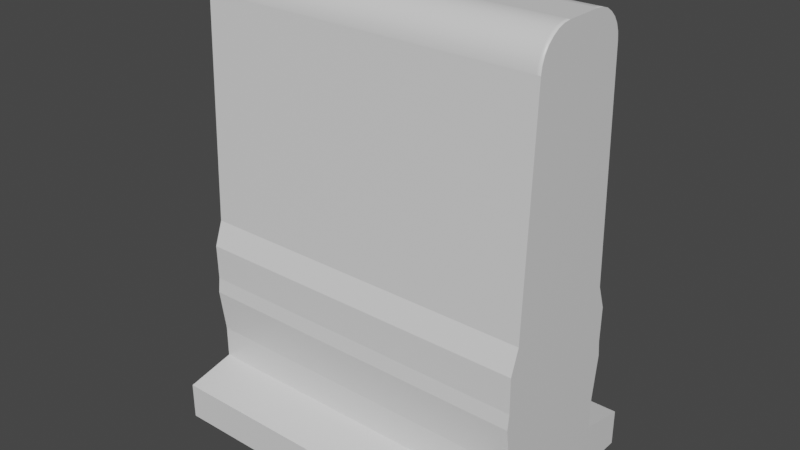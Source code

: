 # Source: trim.blend  (saved by Blender 2.82.7; exported with 4.5.12 LTS)
import bpy
from mathutils import Matrix  # noqa: F401  (used for matrix-valued properties, if any)

bpy.ops.wm.read_factory_settings(use_empty=True)
scene = bpy.context.scene
scene.name = 'Scene'

# ---- collections
col_collection = bpy.data.collections.new('Collection'); scene.collection.children.link(col_collection)
col_mesh = bpy.data.collections.new('Mesh'); scene.collection.children.link(col_mesh)
col_rig = bpy.data.collections.new('Rig'); scene.collection.children.link(col_rig)
col_extras = bpy.data.collections.new('Extras'); scene.collection.children.link(col_extras)

# ---- materials (node trees are filled in below, after node groups)
mat_material = bpy.data.materials.new('Material')
mat_material.alpha_threshold = 0.0
mat_material.use_transparent_shadow = False
mat_material.line_color = (0.0, 0.0, 0.0, 1.0)

# ---- material node trees
mat_material.use_nodes = True; mat_material.node_tree.nodes.clear()
_N = mat_material.node_tree.nodes; _L = mat_material.node_tree.links
n0 = _N.new('ShaderNodeOutputMaterial'); n0.name = 'Material Output'; n0.location = (300, 300)
n1 = _N.new('ShaderNodeBsdfPrincipled'); n1.name = 'Principled BSDF'; n1.location = (10, 300)
n1.distribution = 'GGX'
n1.subsurface_method = 'BURLEY'
n1.inputs[2].default_value = 0.4
n1.inputs[3].default_value = 1.45
n1.inputs[27].default_value = (0.0, 0.0, 0.0, 1.0)
n1.inputs[28].default_value = 1.0
_L.new(n1.outputs[0], n0.inputs[0])
n0.is_active_output = True

# ---- world
world_world = bpy.data.worlds.new('World'); scene.world = world_world
world_world.use_nodes = True; world_world.node_tree.nodes.clear()
_N = world_world.node_tree.nodes; _L = world_world.node_tree.links
n0 = _N.new('ShaderNodeOutputWorld'); n0.name = 'World Output'; n0.location = (300, 300)
n1 = _N.new('ShaderNodeBackground'); n1.name = 'Background'; n1.location = (10, 300)
n1.inputs[0].default_value = (0.05088, 0.05088, 0.05088, 1.0)
_L.new(n1.outputs[0], n0.inputs[0])
n0.is_active_output = True
world_world.color = (0.05088, 0.05088, 0.05088)
world_world.use_sun_shadow = False
world_world.sun_shadow_jitter_overblur = 0.0

# ---- meshes
me_cube = bpy.data.meshes.new('Cube')
me_cube.from_pydata([(0.05867, 0.1773, -0.001647), (0.05867, 0.0005056, -0.001647), (-0.05951, 0.1773, -0.001647), (-0.05951, 0.0005056, -0.001647), (0.05867, 0.1773, 0.01742), (-0.05951, 0.0005056, 0.01742), (0.05867, 0.0005056, 0.01742), (-0.05951, 0.1773, 0.01742), (-0.03396, 0.0005056, 0.03949), (0.03311, 0.1773, 0.03949), (0.03311, 0.0005056, 0.03949), (-0.03396, 0.1773, 0.03949), (-0.03396, 0.1773, 0.02294), (0.03311, 0.0005056, 0.02294), (0.03311, 0.1773, 0.02294), (-0.03396, 0.0005056, 0.02294), (0.03516, 0.1773, 0.05486), (0.03516, 0.0005056, 0.05486), (-0.03601, 0.1773, 0.05486), (-0.03601, 0.0005056, 0.05486), (-0.03698, 0.0005056, 0.06217), (0.03614, 0.1773, 0.06217), (0.03614, 0.0005056, 0.06217), (-0.03698, 0.1773, 0.06217), (-0.03609, 0.0005056, 0.07), (0.03525, 0.1773, 0.07), (0.03525, 0.0005056, 0.07), (-0.03609, 0.1773, 0.07), (-0.03641, 0.0005056, 0.08826), (0.03557, 0.1773, 0.08826), (0.03557, 0.0005056, 0.08826), (-0.03641, 0.1773, 0.08826), (-0.03194, 0.0005056, 0.1008), (0.0311, 0.1773, 0.1008), (0.0311, 0.0005056, 0.1008), (-0.03194, 0.1773, 0.1008), (0.009248, 0.1773, 0.2313), (0.02681, 0.1773, 0.2144), (0.01303, 0.1773, 0.2309), (0.01665, 0.1773, 0.2297), (0.01994, 0.1773, 0.2276), (0.02272, 0.1773, 0.225), (0.02486, 0.1773, 0.2218), (0.02624, 0.1773, 0.2182), (0.02681, 0.0005056, 0.2144), (0.009248, 0.0005056, 0.2313), (0.02624, 0.0005056, 0.2182), (0.02486, 0.0005056, 0.2218), (0.02272, 0.0005056, 0.225), (0.01994, 0.0005056, 0.2276), (0.01665, 0.0005056, 0.2297), (0.01303, 0.0005056, 0.2309), (-0.02765, 0.1773, 0.2144), (-0.01009, 0.1773, 0.2313), (-0.02709, 0.1773, 0.2182), (-0.0257, 0.1773, 0.2218), (-0.02356, 0.1773, 0.225), (-0.02078, 0.1773, 0.2276), (-0.0175, 0.1773, 0.2297), (-0.01387, 0.1773, 0.2309), (-0.01009, 0.0005056, 0.2313), (-0.02765, 0.0005056, 0.2144), (-0.01387, 0.0005056, 0.2309), (-0.0175, 0.0005056, 0.2297), (-0.02078, 0.0005056, 0.2276), (-0.02356, 0.0005056, 0.225), (-0.0257, 0.0005056, 0.2218), (-0.02709, 0.0005056, 0.2182), (-0.05951, 0.1759, -0.001647), (0.05867, 0.1759, -0.001647), (0.05867, 0.1759, 0.01742), (-0.05951, 0.1759, 0.01742), (-0.03396, 0.1759, 0.03949), (0.03311, 0.1759, 0.03949), (-0.03396, 0.1759, 0.02294), (0.03311, 0.1759, 0.02294), (0.03516, 0.1759, 0.05486), (-0.03601, 0.1759, 0.05486), (0.03614, 0.1759, 0.06217), (-0.03698, 0.1759, 0.06217), (0.03525, 0.1759, 0.07), (-0.03609, 0.1759, 0.07), (0.03557, 0.1759, 0.08826), (-0.03641, 0.1759, 0.08826), (0.0311, 0.1759, 0.1008), (-0.03194, 0.1759, 0.1008), (0.009248, 0.1759, 0.2313), (0.01303, 0.1759, 0.2309), (0.01665, 0.1759, 0.2297), (0.01994, 0.1759, 0.2276), (0.02272, 0.1759, 0.225), (0.02486, 0.1759, 0.2218), (0.02624, 0.1759, 0.2182), (0.02681, 0.1759, 0.2144), (-0.01009, 0.1759, 0.2313), (-0.01387, 0.1759, 0.2309), (-0.0175, 0.1759, 0.2297), (-0.02078, 0.1759, 0.2276), (-0.02356, 0.1759, 0.225), (-0.0257, 0.1759, 0.2218), (-0.02709, 0.1759, 0.2182), (-0.02765, 0.1759, 0.2144), (-0.05951, 0.00247, -0.001647), (0.05867, 0.00247, 0.01742), (0.03311, 0.00247, 0.03949), (0.03311, 0.00247, 0.02294), (0.03516, 0.00247, 0.05486), (0.03614, 0.00247, 0.06217), (0.03525, 0.00247, 0.07), (0.03557, 0.00247, 0.08826), (0.0311, 0.00247, 0.1008), (0.009248, 0.00247, 0.2313), (-0.01387, 0.00247, 0.2309), (-0.0175, 0.00247, 0.2297), (-0.02078, 0.00247, 0.2276), (-0.02356, 0.00247, 0.225), (-0.0257, 0.00247, 0.2218), (-0.02709, 0.00247, 0.2182), (-0.02765, 0.00247, 0.2144), (0.05867, 0.00247, -0.001647), (-0.05951, 0.00247, 0.01742), (-0.03396, 0.00247, 0.03949), (-0.03396, 0.00247, 0.02294), (-0.03601, 0.00247, 0.05486), (-0.03698, 0.00247, 0.06217), (-0.03609, 0.00247, 0.07), (-0.03641, 0.00247, 0.08826), (-0.03194, 0.00247, 0.1008), (0.01303, 0.00247, 0.2309), (0.01665, 0.00247, 0.2297), (0.01994, 0.00247, 0.2276), (0.02272, 0.00247, 0.225), (0.02486, 0.00247, 0.2218), (0.02624, 0.00247, 0.2182), (0.02681, 0.00247, 0.2144), (-0.01009, 0.00247, 0.2313)], [], [(35, 52, 54, 55, 56, 57, 58, 59, 53, 36, 38, 39, 40, 41, 42, 43, 37, 33), (7, 12, 14, 4), (85, 101, 52, 35), (102, 119, 1, 3), (111, 135, 60, 45), (2, 7, 4, 0), (119, 103, 6, 1), (68, 71, 7, 2), (1, 6, 5, 3), (6, 13, 15, 5), (71, 74, 12, 7), (103, 105, 13, 6), (34, 44, 46, 47, 48, 49, 50, 51, 45, 60, 62, 63, 64, 65, 66, 67, 61, 32), (13, 10, 8, 15), (74, 72, 11, 12), (105, 104, 10, 13), (12, 11, 9, 14), (11, 18, 16, 9), (104, 106, 17, 10), (72, 77, 18, 11), (10, 17, 19, 8), (18, 23, 21, 16), (106, 107, 22, 17), (77, 79, 23, 18), (17, 22, 20, 19), (23, 27, 25, 21), (107, 108, 26, 22), (79, 81, 27, 23), (22, 26, 24, 20), (27, 31, 29, 25), (108, 109, 30, 26), (81, 83, 31, 27), (26, 30, 28, 24), (31, 35, 33, 29), (109, 110, 34, 30), (83, 85, 35, 31), (30, 34, 32, 28), (111, 45, 51, 128), (128, 51, 50, 129), (129, 50, 49, 130), (130, 49, 48, 131), (131, 48, 47, 132), (132, 47, 46, 133), (133, 46, 44, 134), (94, 53, 59, 95), (95, 59, 58, 96), (96, 58, 57, 97), (97, 57, 56, 98), (98, 56, 55, 99), (99, 55, 54, 100), (100, 54, 52, 101), (110, 134, 44, 34), (33, 37, 93, 84), (117, 100, 101, 118), (116, 99, 100, 117), (115, 98, 99, 116), (114, 97, 98, 115), (113, 96, 97, 114), (112, 95, 96, 113), (135, 94, 95, 112), (43, 92, 93, 37), (42, 91, 92, 43), (41, 90, 91, 42), (40, 89, 90, 41), (39, 88, 89, 40), (38, 87, 88, 39), (36, 86, 87, 38), (126, 127, 85, 83), (29, 33, 84, 82), (125, 126, 83, 81), (25, 29, 82, 80), (124, 125, 81, 79), (21, 25, 80, 78), (123, 124, 79, 77), (16, 21, 78, 76), (121, 123, 77, 72), (9, 16, 76, 73), (14, 9, 73, 75), (122, 121, 72, 74), (4, 14, 75, 70), (120, 122, 74, 71), (102, 120, 71, 68), (0, 4, 70, 69), (36, 53, 94, 86), (2, 0, 69, 68), (127, 118, 101, 85), (32, 61, 118, 127), (3, 5, 120, 102), (5, 15, 122, 120), (15, 8, 121, 122), (8, 19, 123, 121), (19, 20, 124, 123), (20, 24, 125, 124), (24, 28, 126, 125), (28, 32, 127, 126), (60, 135, 112, 62), (62, 112, 113, 63), (63, 113, 114, 64), (64, 114, 115, 65), (65, 115, 116, 66), (66, 116, 117, 67), (67, 117, 118, 61), (84, 93, 134, 110), (92, 133, 134, 93), (91, 132, 133, 92), (90, 131, 132, 91), (89, 130, 131, 90), (88, 129, 130, 89), (87, 128, 129, 88), (86, 111, 128, 87), (82, 84, 110, 109), (80, 82, 109, 108), (78, 80, 108, 107), (76, 78, 107, 106), (73, 76, 106, 104), (75, 73, 104, 105), (70, 75, 105, 103), (69, 70, 103, 119), (86, 94, 135, 111), (68, 69, 119, 102)])
me_cube.polygons.foreach_set('use_smooth', [0, 0, 0, 0, 0, 0, 0, 0, 0, 0, 0, 0, 0, 0, 0, 0, 0, 0, 0, 0, 0, 0, 0, 0, 0, 0, 0, 0, 0, 0, 0, 0, 0, 0, 0, 0, 0, 1, 1, 1, 1, 1, 1, 1, 1, 1, 1, 1, 1, 1, 1, 0, 0, 1, 1, 1, 1, 1, 1, 1, 1, 1, 1, 1, 1, 1, 1, 0, 0, 0, 0, 0, 0, 0, 0, 0, 0, 0, 0, 0, 0, 0, 0, 0, 0, 0, 0, 0, 0, 0, 0, 0, 0, 0, 0, 1, 1, 1, 1, 1, 1, 1, 0, 1, 1, 1, 1, 1, 1, 1, 0, 0, 0, 0, 0, 0, 0, 0, 0, 0])
_uv = me_cube.uv_layers.new(name='UVMap')
_uv.uv.foreach_set('vector', [0.4439, 0.25, 0.6015, 0.25, 0.6068, 0.2519, 0.6117, 0.2576, 0.6162, 0.2669, 0.6199, 0.2795, 0.6227, 0.2948, 0.6244, 0.3118, 0.625, 0.3295, 0.625, 0.4205, 0.666, 0.4794, 0.6541, 0.4851, 0.6428, 0.4902, 0.6163, 0.4944, 0.6118, 0.4975, 0.6068, 0.4994, 0.6015, 0.5, 0.4439, 0.5, 0.3955, 0.25, 0.4014, 0.25, 0.4014, 0.5, 0.3955, 0.5, 0.4439, 0.248, 0.6015, 0.248, 0.6015, 0.25, 0.4439, 0.25, 0.125, 0.7472, 0.375, 0.7472, 0.375, 0.75, 0.125, 0.75, 0.7046, 0.7507, 0.7954, 0.7472, 0.7955, 0.75, 0.7045, 0.75, 0.375, 0.25, 0.3955, 0.25, 0.3955, 0.5, 0.375, 0.5, 0.375, 0.7472, 0.3955, 0.7472, 0.3955, 0.75, 0.375, 0.75, 0.375, 0.248, 0.3955, 0.248, 0.3955, 0.25, 0.375, 0.25, 0.375, 0.75, 0.3955, 0.75, 0.3955, 1.0, 0.375, 1.0, 0.3955, 0.75, 0.4014, 0.75, 0.4014, 1.0, 0.3955, 1.0, 0.3955, 0.248, 0.4014, 0.248, 0.4014, 0.25, 0.3955, 0.25, 0.3955, 0.7472, 0.4014, 0.7472, 0.4014, 0.75, 0.3955, 0.75, 0.4439, 0.7585, 0.6015, 0.7511, 0.6068, 0.7515, 0.6118, 0.7531, 0.6163, 0.756, 0.6428, 0.7599, 0.6541, 0.765, 0.666, 0.7706, 0.625, 0.8295, 0.625, 0.9205, 0.6244, 0.9382, 0.6227, 0.9553, 0.6199, 0.9706, 0.6162, 0.9832, 0.6117, 0.9924, 0.6068, 0.9981, 0.6015, 1.0, 0.4439, 1.0, 0.4014, 0.75, 0.4014, 0.7606, 0.4014, 1.0, 0.4014, 1.0, 0.4014, 0.248, 0.4014, 0.248, 0.4014, 0.25, 0.4014, 0.25, 0.4014, 0.7472, 0.4014, 0.7577, 0.4014, 0.7606, 0.4014, 0.75, 0.4014, 0.25, 0.4014, 0.25, 0.4014, 0.5, 0.4014, 0.5, 0.4014, 0.25, 0.4193, 0.25, 0.4193, 0.5, 0.4014, 0.5, 0.4014, 0.7577, 0.4193, 0.7568, 0.4193, 0.7597, 0.4014, 0.7606, 0.4014, 0.248, 0.4193, 0.248, 0.4193, 0.25, 0.4014, 0.25, 0.4014, 0.7606, 0.4193, 0.7597, 0.4193, 1.0, 0.4014, 1.0, 0.4193, 0.25, 0.4278, 0.25, 0.4278, 0.5, 0.4193, 0.5, 0.4193, 0.7568, 0.4278, 0.7564, 0.4278, 0.7593, 0.4193, 0.7597, 0.4193, 0.248, 0.4278, 0.248, 0.4278, 0.25, 0.4193, 0.25, 0.4193, 0.7597, 0.4278, 0.7593, 0.4278, 1.0, 0.4193, 1.0, 0.4278, 0.25, 0.4369, 0.25, 0.4369, 0.5, 0.4278, 0.5, 0.4278, 0.7564, 0.4369, 0.756, 0.4369, 0.7589, 0.4278, 0.7593, 0.4278, 0.248, 0.4369, 0.248, 0.4369, 0.25, 0.4278, 0.25, 0.4278, 0.7593, 0.4369, 0.7589, 0.4369, 1.0, 0.4278, 1.0, 0.4369, 0.25, 0.4395, 0.25, 0.4395, 0.5, 0.4369, 0.5, 0.4369, 0.756, 0.4395, 0.7559, 0.4395, 0.7588, 0.4369, 0.7589, 0.4369, 0.248, 0.4395, 0.248, 0.4395, 0.25, 0.4369, 0.25, 0.4369, 0.7589, 0.4395, 0.7588, 0.4395, 1.0, 0.4369, 1.0, 0.4395, 0.25, 0.4439, 0.25, 0.4439, 0.5, 0.4395, 0.5, 0.4395, 0.7559, 0.4439, 0.7557, 0.4439, 0.7585, 0.4395, 0.7588, 0.4395, 0.248, 0.4439, 0.248, 0.4439, 0.25, 0.4395, 0.25, 0.4395, 0.7588, 0.4439, 0.7585, 0.4439, 1.0, 0.4395, 1.0, 0.7046, 0.7507, 0.7045, 0.75, 0.666, 0.7706, 0.666, 0.7642, 0.666, 0.7642, 0.666, 0.7706, 0.6541, 0.765, 0.6541, 0.7616, 0.6541, 0.7616, 0.6541, 0.765, 0.6428, 0.7599, 0.6428, 0.7571, 0.6428, 0.7571, 0.6428, 0.7599, 0.6163, 0.756, 0.6163, 0.7533, 0.6163, 0.7533, 0.6163, 0.756, 0.6118, 0.7531, 0.6118, 0.7505, 0.6118, 0.7505, 0.6118, 0.7531, 0.6068, 0.7515, 0.6068, 0.7489, 0.6068, 0.7489, 0.6068, 0.7515, 0.6015, 0.7511, 0.6015, 0.7484, 0.7954, 0.502, 0.7955, 0.5, 0.8132, 0.5, 0.8132, 0.502, 0.8132, 0.502, 0.8132, 0.5, 0.8303, 0.5, 0.8303, 0.502, 0.8303, 0.502, 0.8303, 0.5, 0.8457, 0.5, 0.8457, 0.502, 0.8457, 0.502, 0.8457, 0.5, 0.875, 0.5, 0.875, 0.502, 0.6164, 0.248, 0.6164, 0.25, 0.6118, 0.25, 0.6118, 0.248, 0.6118, 0.248, 0.6118, 0.25, 0.6068, 0.25, 0.6068, 0.248, 0.6068, 0.248, 0.6068, 0.25, 0.6015, 0.25, 0.6015, 0.248, 0.4439, 0.7557, 0.6015, 0.7484, 0.6015, 0.7511, 0.4439, 0.7585, 0.4439, 0.5, 0.6015, 0.5, 0.6015, 0.5019, 0.4439, 0.5021, 0.6068, 0.002796, 0.6068, 0.248, 0.6015, 0.248, 0.6015, 0.002793, 0.6118, 0.002799, 0.6118, 0.248, 0.6068, 0.248, 0.6068, 0.002796, 0.6164, 0.002807, 0.6164, 0.248, 0.6118, 0.248, 0.6118, 0.002799, 0.8457, 0.7472, 0.8457, 0.502, 0.875, 0.502, 0.875, 0.7472, 0.8303, 0.7472, 0.8303, 0.502, 0.8457, 0.502, 0.8457, 0.7472, 0.8132, 0.7472, 0.8132, 0.502, 0.8303, 0.502, 0.8303, 0.7472, 0.7954, 0.7472, 0.7954, 0.502, 0.8132, 0.502, 0.8132, 0.7472, 0.6068, 0.4994, 0.6068, 0.5012, 0.6015, 0.5019, 0.6015, 0.5, 0.6118, 0.4975, 0.6118, 0.4993, 0.6068, 0.5012, 0.6068, 0.4994, 0.6163, 0.4944, 0.6163, 0.4963, 0.6118, 0.4993, 0.6118, 0.4975, 0.6428, 0.4902, 0.6428, 0.4922, 0.6163, 0.4963, 0.6163, 0.4944, 0.6541, 0.4851, 0.6541, 0.4872, 0.6428, 0.4922, 0.6428, 0.4902, 0.666, 0.4794, 0.666, 0.4861, 0.6541, 0.4872, 0.6541, 0.4851, 0.7045, 0.5, 0.7046, 0.4974, 0.666, 0.4861, 0.666, 0.4794, 0.4395, 0.002777, 0.4439, 0.002777, 0.4439, 0.248, 0.4395, 0.248, 0.4395, 0.5, 0.4439, 0.5, 0.4439, 0.5021, 0.4395, 0.5021, 0.4369, 0.002777, 0.4395, 0.002777, 0.4395, 0.248, 0.4369, 0.248, 0.4369, 0.5, 0.4395, 0.5, 0.4395, 0.5021, 0.4369, 0.5021, 0.4278, 0.002777, 0.4369, 0.002777, 0.4369, 0.248, 0.4278, 0.248, 0.4278, 0.5, 0.4369, 0.5, 0.4369, 0.5021, 0.4278, 0.5021, 0.4193, 0.002777, 0.4278, 0.002777, 0.4278, 0.248, 0.4193, 0.248, 0.4193, 0.5, 0.4278, 0.5, 0.4278, 0.5021, 0.4193, 0.5021, 0.4014, 0.002777, 0.4193, 0.002777, 0.4193, 0.248, 0.4014, 0.248, 0.4014, 0.5, 0.4193, 0.5, 0.4193, 0.5021, 0.4014, 0.5021, 0.4014, 0.5, 0.4014, 0.5, 0.4014, 0.5021, 0.4014, 0.502, 0.4014, 0.002777, 0.4014, 0.002777, 0.4014, 0.248, 0.4014, 0.248, 0.3955, 0.5, 0.4014, 0.5, 0.4014, 0.502, 0.3955, 0.502, 0.3955, 0.002777, 0.4014, 0.002777, 0.4014, 0.248, 0.3955, 0.248, 0.375, 0.002777, 0.3955, 0.002777, 0.3955, 0.248, 0.375, 0.248, 0.375, 0.5, 0.3955, 0.5, 0.3955, 0.502, 0.375, 0.502, 0.7045, 0.5, 0.7955, 0.5, 0.7954, 0.502, 0.7046, 0.4974, 0.125, 0.5, 0.375, 0.5, 0.375, 0.502, 0.125, 0.502, 0.4439, 0.002777, 0.6015, 0.002793, 0.6015, 0.248, 0.4439, 0.248, 0.4439, 0.0, 0.6015, 0.0, 0.6015, 0.002793, 0.4439, 0.002777, 0.375, 0.0, 0.3955, 0.0, 0.3955, 0.002777, 0.375, 0.002777, 0.3955, 0.0, 0.4014, 0.0, 0.4014, 0.002777, 0.3955, 0.002777, 0.4014, 0.0, 0.4014, 0.0, 0.4014, 0.002777, 0.4014, 0.002777, 0.4014, 0.0, 0.4193, 0.0, 0.4193, 0.002777, 0.4014, 0.002777, 0.4193, 0.0, 0.4278, 0.0, 0.4278, 0.002777, 0.4193, 0.002777, 0.4278, 0.0, 0.4369, 0.0, 0.4369, 0.002777, 0.4278, 0.002777, 0.4369, 0.0, 0.4395, 0.0, 0.4395, 0.002777, 0.4369, 0.002777, 0.4395, 0.0, 0.4439, 0.0, 0.4439, 0.002777, 0.4395, 0.002777, 0.7955, 0.75, 0.7954, 0.7472, 0.8132, 0.7472, 0.8132, 0.75, 0.8132, 0.75, 0.8132, 0.7472, 0.8303, 0.7472, 0.8303, 0.75, 0.8303, 0.75, 0.8303, 0.7472, 0.8457, 0.7472, 0.8457, 0.75, 0.8457, 0.75, 0.8457, 0.7472, 0.875, 0.7472, 0.875, 0.75, 0.6164, 0.0, 0.6164, 0.002807, 0.6118, 0.002799, 0.6118, 0.0, 0.6118, 0.0, 0.6118, 0.002799, 0.6068, 0.002796, 0.6068, 0.0, 0.6068, 0.0, 0.6068, 0.002796, 0.6015, 0.002793, 0.6015, 0.0, 0.4439, 0.5021, 0.6015, 0.5019, 0.6015, 0.7484, 0.4439, 0.7557, 0.6068, 0.5012, 0.6068, 0.7489, 0.6015, 0.7484, 0.6015, 0.5019, 0.6118, 0.4993, 0.6118, 0.7505, 0.6068, 0.7489, 0.6068, 0.5012, 0.6163, 0.4963, 0.6163, 0.7533, 0.6118, 0.7505, 0.6118, 0.4993, 0.6428, 0.4922, 0.6428, 0.7571, 0.6163, 0.7533, 0.6163, 0.4963, 0.6541, 0.4872, 0.6541, 0.7616, 0.6428, 0.7571, 0.6428, 0.4922, 0.666, 0.4861, 0.666, 0.7642, 0.6541, 0.7616, 0.6541, 0.4872, 0.7046, 0.4974, 0.7046, 0.7507, 0.666, 0.7642, 0.666, 0.4861, 0.4395, 0.5021, 0.4439, 0.5021, 0.4439, 0.7557, 0.4395, 0.7559, 0.4369, 0.5021, 0.4395, 0.5021, 0.4395, 0.7559, 0.4369, 0.756, 0.4278, 0.5021, 0.4369, 0.5021, 0.4369, 0.756, 0.4278, 0.7564, 0.4193, 0.5021, 0.4278, 0.5021, 0.4278, 0.7564, 0.4193, 0.7568, 0.4014, 0.5021, 0.4193, 0.5021, 0.4193, 0.7568, 0.4014, 0.7577, 0.4014, 0.502, 0.4014, 0.5021, 0.4014, 0.7577, 0.4014, 0.7472, 0.3955, 0.502, 0.4014, 0.502, 0.4014, 0.7472, 0.3955, 0.7472, 0.375, 0.502, 0.3955, 0.502, 0.3955, 0.7472, 0.375, 0.7472, 0.7046, 0.4974, 0.7954, 0.502, 0.7954, 0.7472, 0.7046, 0.7507, 0.125, 0.502, 0.375, 0.502, 0.375, 0.7472, 0.125, 0.7472])
me_cube.materials.append(mat_material)
me_cube.use_remesh_preserve_volume = False
me_cube.use_remesh_preserve_attributes = False
me_cube.use_mirror_vertex_groups = False
me_cube.update()

# ---- objects
ob_trim = bpy.data.objects.new('Trim', me_cube)

# ---- transforms, parenting, visibility, modifiers, constraints
ob_trim.location = (0.0, 0.0, 0.0)
ob_trim.rotation_euler = (0.0, -0.0, 1.571)
ob_trim.lock_rotations_4d = False
ob_trim.empty_display_type = 'ARROWS'
ob_trim.lineart.crease_threshold = 0.0

# ---- collection membership
col_mesh.objects.link(ob_trim)

# ---- scene / render settings (as saved in the file)
scene.frame_start = 1; scene.frame_end = 250; scene.frame_set(1)
scene.render.engine = 'BLENDER_EEVEE_NEXT'
scene.cycles.use_denoising = False
scene.cycles.samples = 128
scene.cycles.sampling_pattern = 'TABULATED_SOBOL'
scene.cycles.use_adaptive_sampling = False
scene.cycles.use_light_tree = False
scene.view_settings.view_transform = 'Filmic'
bpy.context.view_layer.update()

# ---- added for rendering (the .blend has no active camera and no usable light): camera, sun
cam_auto = bpy.data.cameras.new('AutoCamera')
cam_auto.lens = 50.0
cam_auto.sensor_width = 36.0
cam_auto.clip_end = 1000.0
ob_auto_camera = bpy.data.objects.new('AutoCamera', cam_auto)
scene.collection.objects.link(ob_auto_camera)
ob_auto_camera.location = (0.202952, -0.350668, 0.348341)
ob_auto_camera.rotation_euler = (1.09748, -7.21219e-08, 0.694738)
scene.camera = ob_auto_camera
light_auto_sun = bpy.data.lights.new('AutoSun', 'SUN')
light_auto_sun.energy = 3.0
light_auto_sun.angle = 0.0523599
ob_auto_sun = bpy.data.objects.new('AutoSun', light_auto_sun)
scene.collection.objects.link(ob_auto_sun)
ob_auto_sun.rotation_euler = (0.872665, 0.174533, 0.523599)
bpy.context.view_layer.update()
